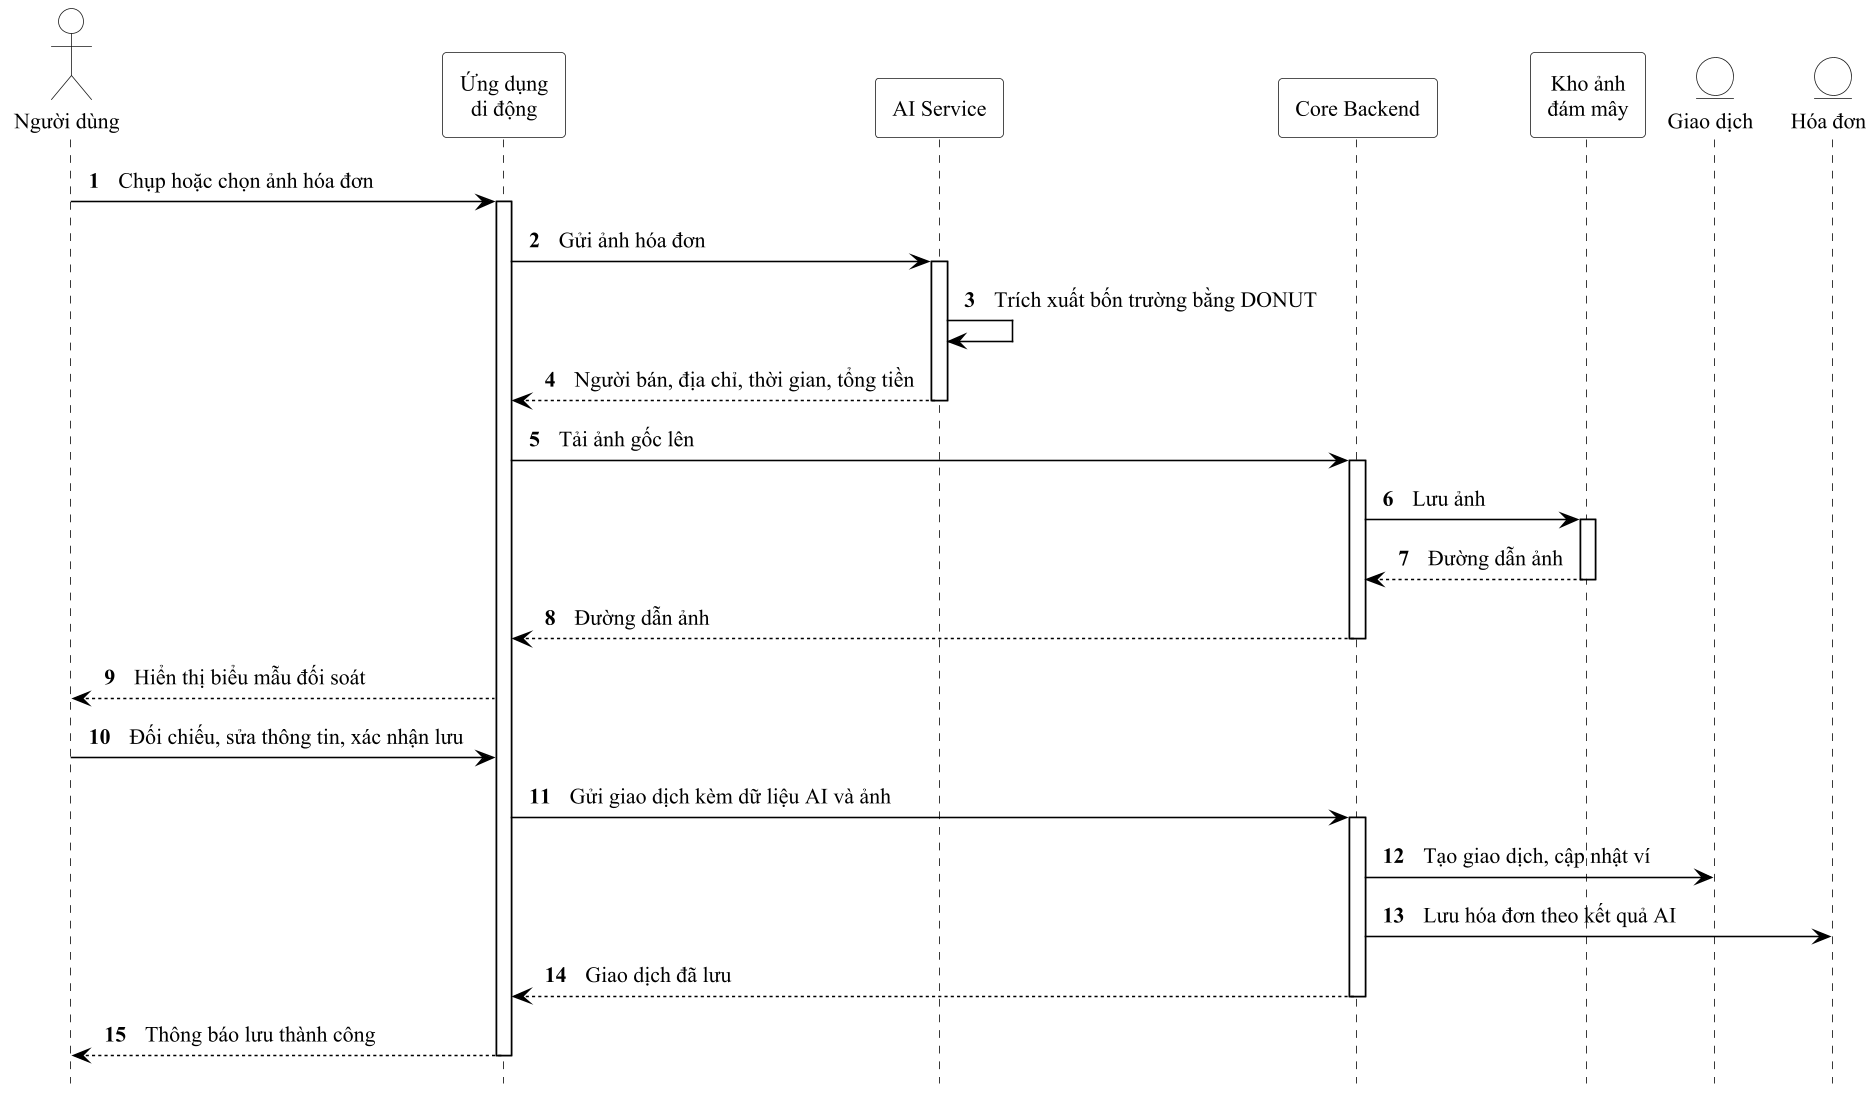

The diagram above was rendered by PlantUML. Its source (embedded in the PNG):
@startuml ch2_quet_hoa_don_tuan_tu
' Hình 2.6: Sơ đồ tuần tự quy trình quét hóa đơn và đối soát (mục 2.2.3), dòng cơ bản
!include _style.iuml
hide footbox
autonumber
actor "Người dùng" as ND
participant "Ứng dụng\ndi động" as APP
participant "AI Service" as AI
participant "Core Backend" as BE
participant "Kho ảnh\nđám mây" as CL
entity "Giao dịch" as GD
entity "Hóa đơn" as HD
ND -> APP ++ : Chụp hoặc chọn ảnh hóa đơn
APP -> AI ++ : Gửi ảnh hóa đơn
AI -> AI : Trích xuất bốn trường bằng DONUT
return Người bán, địa chỉ, thời gian, tổng tiền
APP -> BE ++ : Tải ảnh gốc lên
BE -> CL ++ : Lưu ảnh
return Đường dẫn ảnh
return Đường dẫn ảnh
APP --> ND : Hiển thị biểu mẫu đối soát
ND -> APP : Đối chiếu, sửa thông tin, xác nhận lưu
APP -> BE ++ : Gửi giao dịch kèm dữ liệu AI và ảnh
BE -> GD : Tạo giao dịch, cập nhật ví
BE -> HD : Lưu hóa đơn theo kết quả AI
BE --> APP -- : Giao dịch đã lưu
APP --> ND -- : Thông báo lưu thành công
@enduml